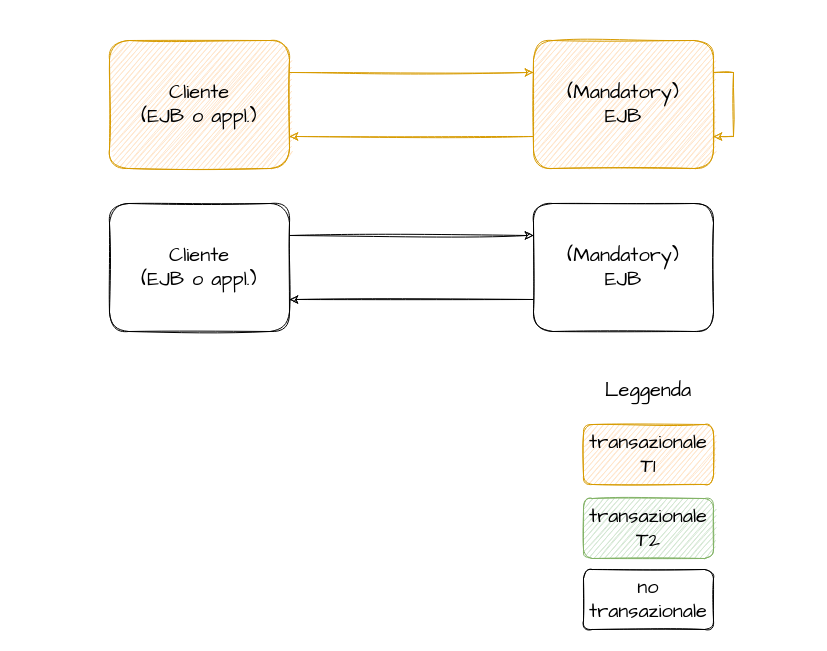

The diagram above was exported from draw.io. Its source (the exported page's mxGraphModel, read from the mxfile embedded in the PNG):
<mxGraphModel dx="1422" dy="745" grid="0" gridSize="10" guides="1" tooltips="1" connect="1" arrows="1" fold="1" page="1" pageScale="1" pageWidth="827" pageHeight="1169" math="0" shadow="0">
  <root>
    <mxCell id="0" />
    <mxCell id="1" parent="0" />
    <mxCell id="lDcUjpFP3pSMN3PAIXbi-3" style="edgeStyle=orthogonalEdgeStyle;rounded=0;orthogonalLoop=1;jettySize=auto;html=1;exitX=1;exitY=0.25;exitDx=0;exitDy=0;entryX=0;entryY=0.25;entryDx=0;entryDy=0;sketch=1;fillColor=#ffe6cc;strokeColor=#d79b00;" edge="1" parent="1" source="LwVA78MGahFg6l0W7koL-2" target="lDcUjpFP3pSMN3PAIXbi-2">
      <mxGeometry relative="1" as="geometry" />
    </mxCell>
    <mxCell id="LwVA78MGahFg6l0W7koL-2" value="&lt;div&gt;Cliente&lt;/div&gt;&lt;div&gt;(EJB o appl.)&lt;br&gt;&lt;/div&gt;" style="rounded=1;whiteSpace=wrap;html=1;sketch=1;hachureGap=4;fontFamily=Architects Daughter;fontSource=https%3A%2F%2Ffonts.googleapis.com%2Fcss%3Ffamily%3DArchitects%2BDaughter;fontSize=20;fillColor=#ffe6cc;strokeColor=#d79b00;" parent="1" vertex="1">
      <mxGeometry x="109" y="158" width="180" height="128" as="geometry" />
    </mxCell>
    <mxCell id="lDcUjpFP3pSMN3PAIXbi-4" style="edgeStyle=orthogonalEdgeStyle;rounded=0;sketch=1;orthogonalLoop=1;jettySize=auto;html=1;exitX=0;exitY=0.75;exitDx=0;exitDy=0;entryX=1;entryY=0.75;entryDx=0;entryDy=0;fillColor=#ffe6cc;strokeColor=#d79b00;" edge="1" parent="1" source="lDcUjpFP3pSMN3PAIXbi-2" target="LwVA78MGahFg6l0W7koL-2">
      <mxGeometry relative="1" as="geometry" />
    </mxCell>
    <mxCell id="lDcUjpFP3pSMN3PAIXbi-2" value="&lt;div&gt;(Mandatory)&lt;/div&gt;&lt;div&gt;EJB&lt;br&gt;&lt;/div&gt;" style="rounded=1;whiteSpace=wrap;html=1;sketch=1;hachureGap=4;fontFamily=Architects Daughter;fontSource=https%3A%2F%2Ffonts.googleapis.com%2Fcss%3Ffamily%3DArchitects%2BDaughter;fontSize=20;fillColor=#ffe6cc;strokeColor=#d79b00;" vertex="1" parent="1">
      <mxGeometry x="533" y="158" width="180" height="128" as="geometry" />
    </mxCell>
    <mxCell id="lDcUjpFP3pSMN3PAIXbi-5" value="transazionale T1" style="rounded=1;whiteSpace=wrap;html=1;sketch=1;fontSize=20;fontFamily=Architects Daughter;fontSource=https%3A%2F%2Ffonts.googleapis.com%2Fcss%3Ffamily%3DArchitects%2BDaughter;fillColor=#ffe6cc;strokeColor=#d79b00;" vertex="1" parent="1">
      <mxGeometry x="583" y="542" width="130" height="60" as="geometry" />
    </mxCell>
    <mxCell id="lDcUjpFP3pSMN3PAIXbi-7" value="transazionale T2" style="rounded=1;whiteSpace=wrap;html=1;sketch=1;fontSize=20;fontFamily=Architects Daughter;fontSource=https%3A%2F%2Ffonts.googleapis.com%2Fcss%3Ffamily%3DArchitects%2BDaughter;fillColor=#d5e8d4;strokeColor=#82b366;" vertex="1" parent="1">
      <mxGeometry x="583" y="616" width="130" height="60" as="geometry" />
    </mxCell>
    <mxCell id="lDcUjpFP3pSMN3PAIXbi-8" value="no transazionale" style="rounded=1;whiteSpace=wrap;html=1;sketch=1;fontSize=20;fontFamily=Architects Daughter;fontSource=https%3A%2F%2Ffonts.googleapis.com%2Fcss%3Ffamily%3DArchitects%2BDaughter;" vertex="1" parent="1">
      <mxGeometry x="583" y="687" width="130" height="60" as="geometry" />
    </mxCell>
    <mxCell id="lDcUjpFP3pSMN3PAIXbi-9" value="Leggenda" style="text;html=1;strokeColor=none;fillColor=none;align=center;verticalAlign=middle;whiteSpace=wrap;rounded=0;sketch=1;fontFamily=Architects Daughter;fontSource=https%3A%2F%2Ffonts.googleapis.com%2Fcss%3Ffamily%3DArchitects%2BDaughter;fontSize=20;" vertex="1" parent="1">
      <mxGeometry x="618" y="493" width="60" height="30" as="geometry" />
    </mxCell>
    <mxCell id="lDcUjpFP3pSMN3PAIXbi-10" style="edgeStyle=orthogonalEdgeStyle;rounded=0;sketch=1;orthogonalLoop=1;jettySize=auto;html=1;exitX=1;exitY=0.25;exitDx=0;exitDy=0;entryX=1;entryY=0.75;entryDx=0;entryDy=0;fontFamily=Architects Daughter;fontSource=https%3A%2F%2Ffonts.googleapis.com%2Fcss%3Ffamily%3DArchitects%2BDaughter;fontSize=20;fillColor=#ffe6cc;strokeColor=#d79b00;" edge="1" parent="1" source="lDcUjpFP3pSMN3PAIXbi-2" target="lDcUjpFP3pSMN3PAIXbi-2">
      <mxGeometry relative="1" as="geometry" />
    </mxCell>
    <mxCell id="lDcUjpFP3pSMN3PAIXbi-11" style="edgeStyle=orthogonalEdgeStyle;rounded=0;orthogonalLoop=1;jettySize=auto;html=1;exitX=1;exitY=0.25;exitDx=0;exitDy=0;entryX=0;entryY=0.25;entryDx=0;entryDy=0;sketch=1;" edge="1" parent="1" source="lDcUjpFP3pSMN3PAIXbi-12" target="lDcUjpFP3pSMN3PAIXbi-14">
      <mxGeometry relative="1" as="geometry" />
    </mxCell>
    <mxCell id="lDcUjpFP3pSMN3PAIXbi-12" value="&lt;div&gt;Cliente&lt;/div&gt;&lt;div&gt;(EJB o appl.)&lt;br&gt;&lt;/div&gt;" style="rounded=1;whiteSpace=wrap;html=1;sketch=1;hachureGap=4;fontFamily=Architects Daughter;fontSource=https%3A%2F%2Ffonts.googleapis.com%2Fcss%3Ffamily%3DArchitects%2BDaughter;fontSize=20;" vertex="1" parent="1">
      <mxGeometry x="109" y="321" width="180" height="128" as="geometry" />
    </mxCell>
    <mxCell id="lDcUjpFP3pSMN3PAIXbi-13" style="edgeStyle=orthogonalEdgeStyle;rounded=0;sketch=1;orthogonalLoop=1;jettySize=auto;html=1;exitX=0;exitY=0.75;exitDx=0;exitDy=0;entryX=1;entryY=0.75;entryDx=0;entryDy=0;" edge="1" parent="1" source="lDcUjpFP3pSMN3PAIXbi-14" target="lDcUjpFP3pSMN3PAIXbi-12">
      <mxGeometry relative="1" as="geometry" />
    </mxCell>
    <mxCell id="lDcUjpFP3pSMN3PAIXbi-14" value="&lt;div&gt;(Mandatory)&lt;/div&gt;&lt;div&gt;EJB&lt;br&gt;&lt;/div&gt;" style="rounded=1;whiteSpace=wrap;html=1;sketch=1;hachureGap=4;fontFamily=Architects Daughter;fontSource=https%3A%2F%2Ffonts.googleapis.com%2Fcss%3Ffamily%3DArchitects%2BDaughter;fontSize=20;" vertex="1" parent="1">
      <mxGeometry x="533" y="321" width="180" height="128" as="geometry" />
    </mxCell>
  </root>
</mxGraphModel>